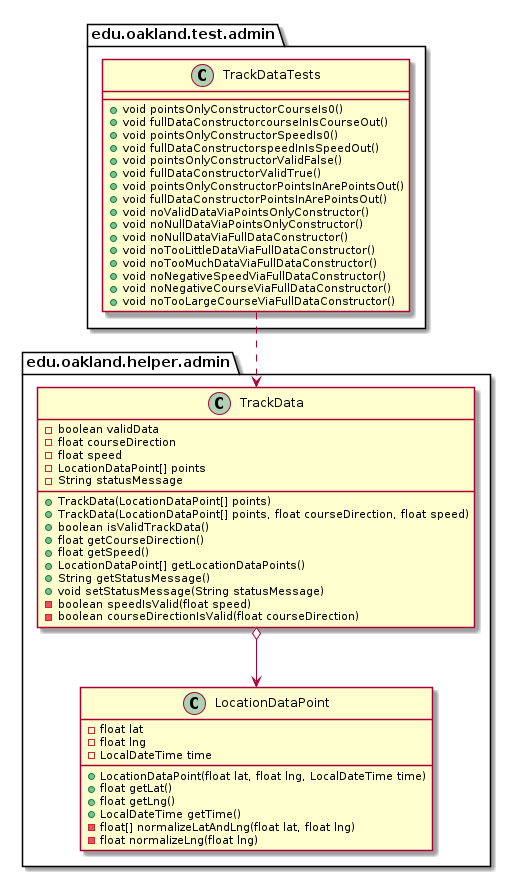

The diagram above was rendered by PlantUML. Its source (embedded in the PNG):
@startuml TrackDataTests_Closure


package edu.oakland.test.admin {
    class TrackDataTests {
        + void pointsOnlyConstructorCourseIs0()
        + void fullDataConstructorcourseInIsCourseOut()
        + void pointsOnlyConstructorSpeedIs0()
        + void fullDataConstructorspeedInIsSpeedOut()
        + void pointsOnlyConstructorValidFalse()
        + void fullDataConstructorValidTrue()
        + void pointsOnlyConstructorPointsInArePointsOut()
        + void fullDataConstructorPointsInArePointsOut()
        + void noValidDataViaPointsOnlyConstructor()
        + void noNullDataViaPointsOnlyConstructor()
        + void noNullDataViaFullDataConstructor()
        + void noTooLittleDataViaFullDataConstructor()
        + void noTooMuchDataViaFullDataConstructor()
        + void noNegativeSpeedViaFullDataConstructor()
        + void noNegativeCourseViaFullDataConstructor()
        + void noTooLargeCourseViaFullDataConstructor()
    }
}




package edu.oakland.helper.admin {
    class TrackData {
        - boolean validData
        - float courseDirection
        - float speed
        - LocationDataPoint[] points
        - String statusMessage
        + TrackData(LocationDataPoint[] points)
        + TrackData(LocationDataPoint[] points, float courseDirection, float speed)
        + boolean isValidTrackData()
        + float getCourseDirection()
        + float getSpeed()
        + LocationDataPoint[] getLocationDataPoints()
        + String getStatusMessage()
        + void setStatusMessage(String statusMessage)
        - boolean speedIsValid(float speed)
        - boolean courseDirectionIsValid(float courseDirection)
    }
}




package edu.oakland.helper.admin {
    class LocationDataPoint {
        - float lat
        - float lng
        - LocalDateTime time
        + LocationDataPoint(float lat, float lng, LocalDateTime time)
        + float getLat()
        + float getLng()
        + LocalDateTime getTime()
        - float[] normalizeLatAndLng(float lat, float lng)
        - float normalizeLng(float lng)
    }
}






TrackData o--> LocationDataPoint





TrackDataTests ..> TrackData



@enduml